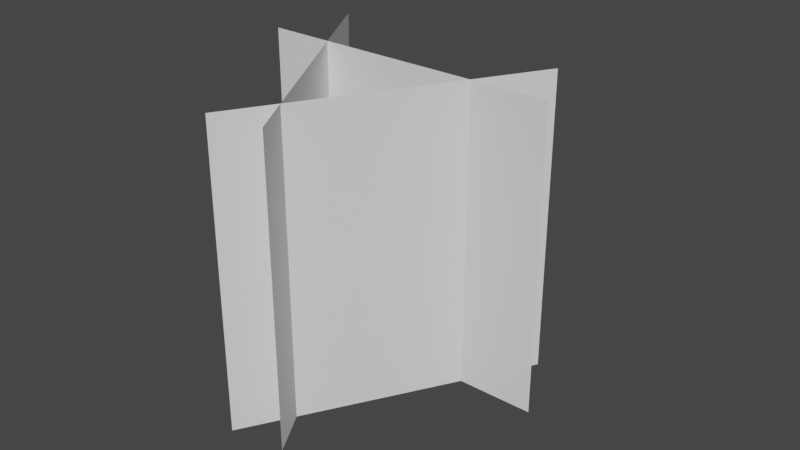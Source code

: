 # Source: untitled.blend  (saved by Blender 3.3.6; exported with 4.5.12 LTS)
import bpy
from mathutils import Matrix  # noqa: F401  (used for matrix-valued properties, if any)

bpy.ops.wm.read_factory_settings(use_empty=True)
scene = bpy.context.scene
scene.name = 'Scene'

# ---- world
world_world = bpy.data.worlds.new('World'); scene.world = world_world
world_world.use_nodes = True; world_world.node_tree.nodes.clear()
_N = world_world.node_tree.nodes; _L = world_world.node_tree.links
n0 = _N.new('ShaderNodeOutputWorld'); n0.name = 'World Output'; n0.location = (300, 300)
n1 = _N.new('ShaderNodeBackground'); n1.name = 'Background'; n1.location = (10, 300)
n1.inputs[0].default_value = (0.05088, 0.05088, 0.05088, 1.0)
_L.new(n1.outputs[0], n0.inputs[0])
n0.is_active_output = True
world_world.color = (0.05088, 0.05088, 0.05088)
world_world.use_sun_shadow = False
world_world.sun_shadow_jitter_overblur = 0.0

# ---- meshes
me_plane_005 = bpy.data.meshes.new('Plane.005')
me_plane_005.from_pydata([(-0.8937, -1.0, -0.4314), (1.106, -1.0, -0.4314), (-0.8937, 1.0, -0.4314), (1.106, 1.0, -0.4314), (0.719, -1.0, -0.7954), (-0.281, -1.0, 0.9367), (0.719, 1.0, -0.7954), (-0.281, 1.0, 0.9367), (-0.7582, -1.0, -0.771), (0.2418, -1.0, 0.9611), (-0.7582, 1.0, -0.771), (0.2418, 1.0, 0.9611)], [], [(0, 1, 3, 2), (4, 5, 7, 6), (8, 9, 11, 10)])
_uv = me_plane_005.uv_layers.new(name='UVMap')
_uv.uv.foreach_set('vector', [0.0, 0.0116, 1.0, 0.0116, 1.0, 0.9884, 0.0, 0.9884, 0.0, 0.0116, 1.0, 0.0116, 1.0, 0.9884, 2.98e-07, 0.9884, 0.0, 0.0116, 1.0, 0.0116, 1.0, 0.9884, 0.0, 0.9884])
me_plane_005.update()

# ---- objects
ob_plane_002 = bpy.data.objects.new('Plane.002', me_plane_005)

# ---- transforms, parenting, visibility, modifiers, constraints
ob_plane_002.location = (0.0, 0.0, 1.0)
ob_plane_002.rotation_euler = (1.571, -0.0, 2.094)

# ---- collection membership
scene.collection.objects.link(ob_plane_002)

# ---- scene / render settings (as saved in the file)
scene.frame_start = 1; scene.frame_end = 250; scene.frame_set(1)
scene.render.engine = 'BLENDER_EEVEE_NEXT'
scene.cycles.sampling_pattern = 'TABULATED_SOBOL'
scene.cycles.use_light_tree = False
scene.view_settings.view_transform = 'Filmic'
bpy.context.view_layer.update()

# ---- added for rendering (the .blend has no active camera and no usable light): camera, sun
cam_auto = bpy.data.cameras.new('AutoCamera')
cam_auto.lens = 50.0
cam_auto.sensor_width = 36.0
cam_auto.clip_end = 1000.0
ob_auto_camera = bpy.data.objects.new('AutoCamera', cam_auto)
scene.collection.objects.link(ob_auto_camera)
ob_auto_camera.location = (3.85239, -4.46704, 4.06705)
ob_auto_camera.rotation_euler = (1.09748, -7.21219e-08, 0.694738)
scene.camera = ob_auto_camera
light_auto_sun = bpy.data.lights.new('AutoSun', 'SUN')
light_auto_sun.energy = 3.0
light_auto_sun.angle = 0.0523599
ob_auto_sun = bpy.data.objects.new('AutoSun', light_auto_sun)
scene.collection.objects.link(ob_auto_sun)
ob_auto_sun.rotation_euler = (0.872665, 0.174533, 0.523599)
bpy.context.view_layer.update()

